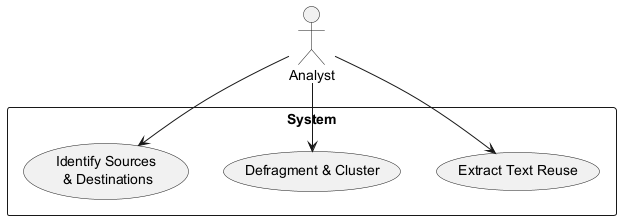

The diagram above was rendered by PlantUML. Its source (embedded in the PNG):
@startuml
actor Analyst

rectangle System {
  usecase "Extract Text Reuse" as UC1
  usecase "Defragment & Cluster" as UC2
  usecase "Identify Sources\n & Destinations" as UC3
}

Analyst --> UC1
Analyst --> UC2
Analyst --> UC3
@enduml